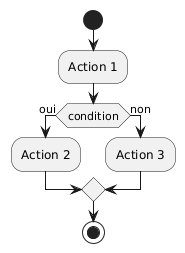

The diagram above was rendered by PlantUML. Its source (embedded in the PNG):
@startuml
start
:Action 1;
if (condition) then (oui)
    :Action 2;
else (non)
    :Action 3;
endif
stop
@enduml